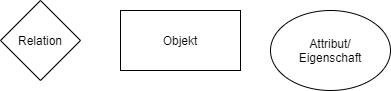

The diagram above was exported from draw.io. Its source (the exported page's mxGraphModel, read from the mxfile embedded in the PNG):
<mxGraphModel dx="785" dy="447" grid="1" gridSize="10" guides="1" tooltips="1" connect="1" arrows="1" fold="1" page="1" pageScale="1" pageWidth="827" pageHeight="1169" math="0" shadow="0">
  <root>
    <mxCell id="0" />
    <mxCell id="1" parent="0" />
    <mxCell id="2" value="Relation" style="rhombus;whiteSpace=wrap;html=1;" parent="1" vertex="1">
      <mxGeometry x="110" y="80" width="80" height="80" as="geometry" />
    </mxCell>
    <mxCell id="4" value="Objekt" style="rounded=0;whiteSpace=wrap;html=1;" parent="1" vertex="1">
      <mxGeometry x="230" y="90" width="120" height="60" as="geometry" />
    </mxCell>
    <mxCell id="5" value="Attribut/&lt;br&gt;Eigenschaft" style="ellipse;whiteSpace=wrap;html=1;" vertex="1" parent="1">
      <mxGeometry x="380" y="90" width="120" height="80" as="geometry" />
    </mxCell>
  </root>
</mxGraphModel>